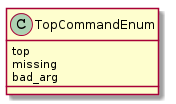

The diagram above was rendered by PlantUML. Its source (embedded in the PNG):
@startuml
TopCommandEnum : top
TopCommandEnum : missing
TopCommandEnum : bad_arg

@enduml